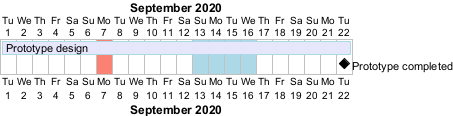

The diagram above was rendered by PlantUML. Its source (embedded in the PNG):
@startgantt
Project starts the 2020/09/01 

2020/09/07 is colored in salmon
2020/09/13 to 2020/09/16 are colored in lightblue

[Prototype design] as [TASK1] requires 22 days
[TASK1] is colored in Lavender/LightBlue
[Prototype completed] happens at [TASK1]'s end
@endgantt